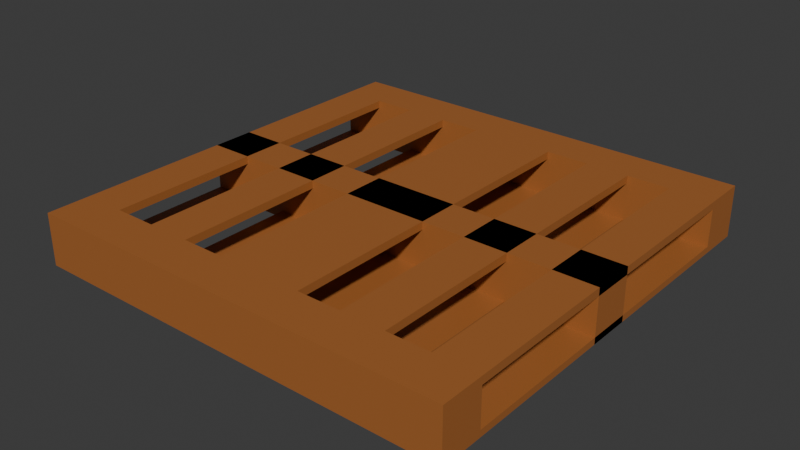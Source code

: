 # Source: wooden_floor_pallet.blend  (saved by Blender 4.4.32; exported with 4.5.12 LTS)
import bpy
from mathutils import Matrix  # noqa: F401  (used for matrix-valued properties, if any)

bpy.ops.wm.read_factory_settings(use_empty=True)
scene = bpy.context.scene
scene.name = 'Scene'

# ---- collections
col_collection = bpy.data.collections.new('Collection'); scene.collection.children.link(col_collection)

# ---- materials (node trees are filled in below, after node groups)
mat_material = bpy.data.materials.new('Material')
mat_material.alpha_threshold = 0.0
mat_material.roughness = 0.5
mat_material.line_color = (0.0, 0.0, 0.0, 1.0)

# ---- material node trees
mat_material.use_nodes = True; mat_material.node_tree.nodes.clear()
_N = mat_material.node_tree.nodes; _L = mat_material.node_tree.links
n0 = _N.new('ShaderNodeOutputMaterial'); n0.name = 'Material Output'; n0.location = (300, 300)
n1 = _N.new('ShaderNodeBsdfPrincipled'); n1.name = 'Principled BSDF'; n1.location = (10, 300)
n1.inputs[0].default_value = (0.3844, 0.1328, 0.03257, 1.0)
n1.inputs[3].default_value = 1.45
_L.new(n1.outputs[0], n0.inputs[0])
n0.is_active_output = True

# ---- world
world_world = bpy.data.worlds.new('World'); scene.world = world_world
world_world.use_nodes = True; world_world.node_tree.nodes.clear()
_N = world_world.node_tree.nodes; _L = world_world.node_tree.links
n0 = _N.new('ShaderNodeOutputWorld'); n0.name = 'World Output'; n0.location = (300, 300)
n1 = _N.new('ShaderNodeBackground'); n1.name = 'Background'; n1.location = (10, 300)
n1.inputs[0].default_value = (0.05088, 0.05088, 0.05088, 1.0)
_L.new(n1.outputs[0], n0.inputs[0])
n0.is_active_output = True
world_world.color = (0.05088, 0.05088, 0.05088)
world_world.sun_shadow_jitter_overblur = 0.0

# ---- meshes
me_cube = bpy.data.meshes.new('Cube')
me_cube.from_pydata([(5.0, -4.0, 1.2), (5.0, -4.0, 0.0), (5.0, -5.0, 1.2), (5.0, -5.0, 0.0), (-5.0, -4.0, 1.2), (-5.0, -4.0, 0.0), (-5.0, -5.0, 1.2), (-5.0, -5.0, 0.0), (5.0, 5.0, 1.2), (5.0, 5.0, 0.0), (5.0, 4.0, 1.2), (5.0, 4.0, 0.0), (-5.0, 5.0, 1.2), (-5.0, 5.0, 0.0), (-5.0, 4.0, 1.2), (-5.0, 4.0, 0.0), (4.0, -4.0, 0.0), (4.0, -5.0, 1.2), (4.0, -5.0, 0.0), (4.0, -4.0, 1.2), (5.0, -4.0, 1.02), (-5.0, -5.0, 1.02), (5.0, -5.0, 1.02), (-5.0, -4.0, 1.02), (4.0, -4.0, 1.02), (4.0, -5.0, 1.02), (5.0, -4.0, 0.153), (5.0, -5.0, 0.153), (-5.0, -4.0, 0.153), (4.0, -4.0, 0.153), (4.0, -5.0, 0.153), (-5.0, -5.0, 0.153), (3.01, -4.0, 0.0), (3.01, -5.0, 1.2), (3.01, -5.0, 0.0), (3.01, -4.0, 1.2), (3.01, -4.0, 1.02), (3.01, -5.0, 1.02), (3.01, -5.0, 0.153), (3.01, -4.0, 0.153), (2.009, -4.0, 0.0), (2.009, -5.0, 1.2), (2.009, -5.0, 1.02), (2.009, -5.0, 0.153), (2.009, -5.0, 0.0), (2.009, -4.0, 1.2), (2.009, -4.0, 1.02), (2.009, -4.0, 0.153), (0.9925, -4.0, 0.0), (0.9925, -5.0, 1.2), (0.9925, -5.0, 1.02), (0.9925, -5.0, 0.153), (0.9925, -5.0, 0.0), (0.9925, -4.0, 1.2), (0.9925, -4.0, 1.02), (0.9925, -4.0, 0.153), (0.003722, -4.0, 0.0), (0.003722, -5.0, 1.2), (0.003722, -5.0, 1.02), (0.003722, -5.0, 0.153), (0.003722, -5.0, 0.0), (0.003722, -4.0, 1.2), (0.003722, -4.0, 1.02), (0.003722, -4.0, 0.153), (-0.997, -4.0, 0.0), (-0.997, -5.0, 1.2), (-0.997, -5.0, 1.02), (-0.997, -5.0, 0.153), (-0.997, -5.0, 0.0), (-0.997, -4.0, 1.2), (-0.997, -4.0, 1.02), (-0.997, -4.0, 0.153), (-1.998, -4.0, 0.0), (-1.998, -5.0, 1.2), (-1.998, -5.0, 1.02), (-1.998, -5.0, 0.153), (-1.998, -5.0, 0.0), (-1.998, -4.0, 1.2), (-1.998, -4.0, 1.02), (-1.998, -4.0, 0.153), (-3.004, -4.0, 0.0), (-3.004, -5.0, 1.2), (-3.004, -5.0, 1.02), (-3.004, -5.0, 0.153), (-3.004, -5.0, 0.0), (-3.004, -4.0, 1.2), (-3.004, -4.0, 1.02), (-3.004, -4.0, 0.153), (-4.002, -4.0, 0.0), (-4.002, -5.0, 1.2), (-4.002, -5.0, 1.02), (-4.002, -5.0, 0.153), (-4.002, -5.0, 0.0), (-4.002, -4.0, 1.2), (-4.002, -4.0, 1.02), (-4.002, -4.0, 0.153), (-4.002, 4.0, 0.0), (-5.0, 4.0, 0.0), (5.0, 4.0, 0.153), (5.0, 4.0, 0.0), (-5.0, 4.0, 0.153), (4.0, 4.0, 1.2), (5.0, 4.0, 1.2), (4.0, 4.0, 0.0), (4.0, 4.0, 0.153), (5.0, 4.0, 1.02), (-5.0, 4.0, 1.2), (-5.0, 4.0, 1.02), (4.0, 4.0, 1.02), (2.009, 4.0, 1.2), (3.01, 4.0, 1.2), (2.009, 4.0, 1.02), (3.01, 4.0, 1.02), (2.009, 4.0, 0.153), (3.01, 4.0, 0.153), (3.01, 4.0, 0.0), (2.009, 4.0, 0.0), (0.003722, 4.0, 1.2), (0.9925, 4.0, 1.2), (0.003722, 4.0, 1.02), (0.9925, 4.0, 1.02), (0.003722, 4.0, 0.153), (0.9925, 4.0, 0.153), (0.9925, 4.0, 0.0), (0.003722, 4.0, 0.0), (-0.997, 4.0, 1.2), (-0.997, 4.0, 1.02), (-0.997, 4.0, 0.153), (-0.997, 4.0, 0.0), (-3.004, 4.0, 1.2), (-1.998, 4.0, 1.2), (-3.004, 4.0, 1.02), (-1.998, 4.0, 1.02), (-3.004, 4.0, 0.153), (-1.998, 4.0, 0.153), (-1.998, 4.0, 0.0), (-3.004, 4.0, 0.0), (-4.002, 4.0, 1.2), (-4.002, 4.0, 1.02), (-4.002, 4.0, 0.153), (5.0, 0.5, 1.2), (5.0, 0.5, 0.0), (5.0, -0.5, 1.2), (5.0, -0.5, 0.0), (-5.0, 0.5, 1.2), (-5.0, 0.5, 0.0), (-5.0, -0.5, 1.2), (-5.0, -0.5, 0.0)], [], [(93, 4, 6, 89), (90, 89, 6, 21), (21, 6, 4, 23), (16, 1, 3, 18), (20, 0, 2, 22), (78, 86, 131, 132), (8, 12, 14, 10), (11, 10, 14, 15), (9, 8, 10, 11), (13, 12, 8, 9), (36, 35, 19, 24), (32, 16, 18, 34), (22, 2, 17, 25), (0, 19, 17, 2), (27, 22, 25, 30), (39, 36, 24, 29), (29, 24, 20, 26), (26, 20, 22, 27), (31, 21, 23, 28), (91, 90, 21, 31), (92, 91, 31, 7), (7, 31, 28, 5), (1, 26, 27, 3), (64, 71, 127, 128), (32, 39, 29, 16), (3, 27, 30, 18), (85, 77, 130, 129), (18, 30, 38, 34), (30, 25, 37, 38), (47, 46, 36, 39), (40, 32, 34, 44), (36, 46, 111, 112), (25, 17, 33, 37), (19, 35, 33, 17), (54, 53, 45, 46), (48, 40, 44, 52), (55, 54, 46, 47), (48, 55, 47, 40), (34, 38, 43, 44), (38, 37, 42, 43), (37, 33, 41, 42), (35, 45, 41, 33), (5, 28, 100, 97), (63, 62, 54, 55), (56, 48, 52, 60), (45, 35, 110, 109), (44, 43, 51, 52), (43, 42, 50, 51), (42, 41, 49, 50), (45, 53, 49, 41), (0, 20, 105, 102), (64, 56, 60, 68), (71, 70, 62, 63), (53, 54, 120, 118), (52, 51, 59, 60), (51, 50, 58, 59), (50, 49, 57, 58), (53, 61, 57, 49), (72, 79, 71, 64), (79, 78, 70, 71), (72, 64, 68, 76), (78, 77, 69, 70), (60, 59, 67, 68), (59, 58, 66, 67), (58, 57, 65, 66), (61, 69, 65, 57), (32, 40, 116, 115), (80, 72, 76, 84), (87, 86, 78, 79), (95, 88, 96, 139), (68, 67, 75, 76), (67, 66, 74, 75), (66, 65, 73, 74), (69, 77, 73, 65), (88, 95, 87, 80), (95, 94, 86, 87), (88, 80, 84, 92), (94, 93, 85, 86), (76, 75, 83, 84), (75, 74, 82, 83), (74, 73, 81, 82), (77, 85, 81, 73), (72, 80, 136, 135), (5, 88, 92, 7), (28, 23, 94, 95), (71, 63, 121, 127), (84, 83, 91, 92), (83, 82, 90, 91), (82, 81, 89, 90), (85, 93, 89, 81), (108, 101, 102, 105), (103, 104, 98, 99), (116, 113, 114, 115), (111, 109, 110, 112), (124, 121, 122, 123), (119, 117, 118, 120), (126, 125, 117, 119), (128, 127, 121, 124), (131, 129, 130, 132), (136, 133, 134, 135), (107, 106, 137, 138), (97, 100, 139, 96), (23, 4, 106, 107), (87, 79, 134, 133), (24, 19, 101, 108), (47, 39, 114, 113), (77, 78, 132, 130), (48, 56, 124, 123), (70, 69, 125, 126), (39, 32, 115, 114), (1, 16, 103, 99), (19, 0, 102, 101), (4, 93, 137, 106), (80, 87, 133, 136), (61, 53, 118, 117), (56, 64, 128, 124), (29, 26, 98, 104), (79, 72, 135, 134), (46, 45, 109, 111), (94, 23, 107, 138), (20, 24, 108, 105), (54, 62, 119, 120), (28, 95, 139, 100), (63, 55, 122, 121), (16, 29, 104, 103), (93, 94, 138, 137), (69, 61, 117, 125), (35, 36, 112, 110), (88, 5, 97, 96), (86, 85, 129, 131), (55, 48, 123, 122), (40, 47, 113, 116), (62, 70, 126, 119), (26, 1, 99, 98), (12, 13, 15, 14), (11, 15, 13, 9), (140, 144, 146, 142), (143, 142, 146, 147), (141, 140, 142, 143), (145, 144, 140, 141), (144, 145, 147, 146), (143, 147, 145, 141)])
_uv = me_cube.uv_layers.new(name='UVMap')
_uv.uv.foreach_set('vector', [0.8501, 0.5, 0.875, 0.5, 0.875, 0.75, 0.8501, 0.75, 0.5875, 0.9751, 0.625, 0.9751, 0.625, 1.0, 0.5875, 1.0, 0.5875, 0.0, 0.625, 0.0, 0.625, 0.25, 0.5875, 0.25, 0.35, 0.5, 0.375, 0.5, 0.375, 0.75, 0.35, 0.75, 0.5875, 0.5, 0.625, 0.5, 0.625, 0.75, 0.5875, 0.75, 0.5875, 0.3251, 0.5875, 0.2999, 0.5875, 0.2999, 0.5875, 0.3251, 0.625, 0.5, 0.875, 0.5, 0.875, 0.75, 0.625, 0.75, 0.375, 0.75, 0.625, 0.75, 0.625, 1.0, 0.375, 1.0, 0.375, 0.5, 0.625, 0.5, 0.625, 0.75, 0.375, 0.75, 0.375, 0.25, 0.625, 0.25, 0.625, 0.5, 0.375, 0.5, 0.5875, 0.4502, 0.625, 0.4502, 0.625, 0.475, 0.5875, 0.475, 0.3253, 0.5, 0.35, 0.5, 0.35, 0.75, 0.3253, 0.75, 0.5875, 0.75, 0.625, 0.75, 0.625, 0.775, 0.5875, 0.775, 0.625, 0.5, 0.65, 0.5, 0.65, 0.75, 0.625, 0.75, 0.4069, 0.75, 0.5875, 0.75, 0.5875, 0.775, 0.4069, 0.775, 0.4069, 0.4503, 0.5875, 0.4502, 0.5875, 0.475, 0.4069, 0.475, 0.4069, 0.475, 0.5875, 0.475, 0.5875, 0.5, 0.4069, 0.5, 0.4069, 0.5, 0.5875, 0.5, 0.5875, 0.75, 0.4069, 0.75, 0.4069, 0.0, 0.5875, 0.0, 0.5875, 0.25, 0.4069, 0.25, 0.4069, 0.9751, 0.5875, 0.9751, 0.5875, 1.0, 0.4069, 1.0, 0.375, 0.9751, 0.4069, 0.9751, 0.4069, 1.0, 0.375, 1.0, 0.375, 0.0, 0.4069, 0.0, 0.4069, 0.25, 0.375, 0.25, 0.375, 0.5, 0.4069, 0.5, 0.4069, 0.75, 0.375, 0.75, 0.375, 0.3501, 0.4069, 0.3501, 0.4069, 0.3501, 0.375, 0.3501, 0.375, 0.4502, 0.4069, 0.4503, 0.4069, 0.475, 0.375, 0.475, 0.375, 0.75, 0.4069, 0.75, 0.4069, 0.775, 0.375, 0.775, 0.8251, 0.5, 0.7999, 0.5, 0.7999, 0.5, 0.8251, 0.5, 0.375, 0.775, 0.4069, 0.775, 0.4069, 0.7997, 0.375, 0.7997, 0.4069, 0.775, 0.5875, 0.775, 0.5875, 0.7997, 0.4069, 0.7997, 0.4069, 0.4252, 0.5875, 0.4252, 0.5875, 0.4502, 0.4069, 0.4503, 0.3002, 0.5, 0.3253, 0.5, 0.3253, 0.75, 0.3002, 0.75, 0.5875, 0.4502, 0.5875, 0.4252, 0.5875, 0.4252, 0.5875, 0.4502, 0.5875, 0.775, 0.625, 0.775, 0.625, 0.7997, 0.5875, 0.7997, 0.65, 0.5, 0.6747, 0.5, 0.6747, 0.75, 0.65, 0.75, 0.5875, 0.3998, 0.625, 0.3998, 0.625, 0.4252, 0.5875, 0.4252, 0.2748, 0.5, 0.3002, 0.5, 0.3002, 0.75, 0.2748, 0.75, 0.4069, 0.3998, 0.5875, 0.3998, 0.5875, 0.4252, 0.4069, 0.4252, 0.375, 0.3998, 0.4069, 0.3998, 0.4069, 0.4252, 0.375, 0.4252, 0.375, 0.7997, 0.4069, 0.7997, 0.4069, 0.8248, 0.375, 0.8248, 0.4069, 0.7997, 0.5875, 0.7997, 0.5875, 0.8248, 0.4069, 0.8248, 0.5875, 0.7997, 0.625, 0.7997, 0.625, 0.8248, 0.5875, 0.8248, 0.6747, 0.5, 0.6998, 0.5, 0.6998, 0.75, 0.6747, 0.75, 0.375, 0.25, 0.4069, 0.25, 0.4069, 0.25, 0.375, 0.25, 0.4069, 0.3751, 0.5875, 0.3751, 0.5875, 0.3998, 0.4069, 0.3998, 0.2501, 0.5, 0.2748, 0.5, 0.2748, 0.75, 0.2501, 0.75, 0.6998, 0.5, 0.6747, 0.5, 0.6747, 0.5, 0.6998, 0.5, 0.375, 0.8248, 0.4069, 0.8248, 0.4069, 0.8502, 0.375, 0.8502, 0.4069, 0.8248, 0.5875, 0.8248, 0.5875, 0.8502, 0.4069, 0.8502, 0.5875, 0.8248, 0.625, 0.8248, 0.625, 0.8502, 0.5875, 0.8502, 0.6998, 0.5, 0.7252, 0.5, 0.7252, 0.75, 0.6998, 0.75, 0.625, 0.5, 0.5875, 0.5, 0.5875, 0.5, 0.625, 0.5, 0.2251, 0.5, 0.2501, 0.5, 0.2501, 0.75, 0.2251, 0.75, 0.4069, 0.3501, 0.5875, 0.3501, 0.5875, 0.3751, 0.4069, 0.3751, 0.625, 0.3998, 0.5875, 0.3998, 0.5875, 0.3998, 0.625, 0.3998, 0.375, 0.8502, 0.4069, 0.8502, 0.4069, 0.8749, 0.375, 0.8749, 0.4069, 0.8502, 0.5875, 0.8502, 0.5875, 0.8749, 0.4069, 0.8749, 0.5875, 0.8502, 0.625, 0.8502, 0.625, 0.8749, 0.5875, 0.8749, 0.7252, 0.5, 0.7499, 0.5, 0.7499, 0.75, 0.7252, 0.75, 0.375, 0.3251, 0.4069, 0.3251, 0.4069, 0.3501, 0.375, 0.3501, 0.4069, 0.3251, 0.5875, 0.3251, 0.5875, 0.3501, 0.4069, 0.3501, 0.2001, 0.5, 0.2251, 0.5, 0.2251, 0.75, 0.2001, 0.75, 0.5875, 0.3251, 0.625, 0.3251, 0.625, 0.3501, 0.5875, 0.3501, 0.375, 0.8749, 0.4069, 0.8749, 0.4069, 0.8999, 0.375, 0.8999, 0.4069, 0.8749, 0.5875, 0.8749, 0.5875, 0.8999, 0.4069, 0.8999, 0.5875, 0.8749, 0.625, 0.8749, 0.625, 0.8999, 0.5875, 0.8999, 0.7499, 0.5, 0.7749, 0.5, 0.7749, 0.75, 0.7499, 0.75, 0.3253, 0.5, 0.3002, 0.5, 0.3002, 0.5, 0.3253, 0.5, 0.1749, 0.5, 0.2001, 0.5, 0.2001, 0.75, 0.1749, 0.75, 0.4069, 0.2999, 0.5875, 0.2999, 0.5875, 0.3251, 0.4069, 0.3251, 0.4069, 0.2749, 0.375, 0.2749, 0.375, 0.2749, 0.4069, 0.2749, 0.375, 0.8999, 0.4069, 0.8999, 0.4069, 0.9249, 0.375, 0.9249, 0.4069, 0.8999, 0.5875, 0.8999, 0.5875, 0.9249, 0.4069, 0.9249, 0.5875, 0.8999, 0.625, 0.8999, 0.625, 0.9249, 0.5875, 0.9249, 0.7749, 0.5, 0.7999, 0.5, 0.7999, 0.75, 0.7749, 0.75, 0.375, 0.2749, 0.4069, 0.2749, 0.4069, 0.2999, 0.375, 0.2999, 0.4069, 0.2749, 0.5875, 0.2749, 0.5875, 0.2999, 0.4069, 0.2999, 0.1499, 0.5, 0.1749, 0.5, 0.1749, 0.75, 0.1499, 0.75, 0.5875, 0.2749, 0.625, 0.2749, 0.625, 0.2999, 0.5875, 0.2999, 0.375, 0.9249, 0.4069, 0.9249, 0.4069, 0.9501, 0.375, 0.9501, 0.4069, 0.9249, 0.5875, 0.9249, 0.5875, 0.9501, 0.4069, 0.9501, 0.5875, 0.9249, 0.625, 0.9249, 0.625, 0.9501, 0.5875, 0.9501, 0.7999, 0.5, 0.8251, 0.5, 0.8251, 0.75, 0.7999, 0.75, 0.2001, 0.5, 0.1749, 0.5, 0.1749, 0.5, 0.2001, 0.5, 0.125, 0.5, 0.1499, 0.5, 0.1499, 0.75, 0.125, 0.75, 0.4069, 0.25, 0.5875, 0.25, 0.5875, 0.2749, 0.4069, 0.2749, 0.4069, 0.3501, 0.4069, 0.3751, 0.4069, 0.3751, 0.4069, 0.3501, 0.375, 0.9501, 0.4069, 0.9501, 0.4069, 0.9751, 0.375, 0.9751, 0.4069, 0.9501, 0.5875, 0.9501, 0.5875, 0.9751, 0.4069, 0.9751, 0.5875, 0.9501, 0.625, 0.9501, 0.625, 0.9751, 0.5875, 0.9751, 0.8251, 0.5, 0.8501, 0.5, 0.8501, 0.75, 0.8251, 0.75, 0.5875, 0.475, 0.625, 0.475, 0.625, 0.5, 0.5875, 0.5, 0.375, 0.475, 0.4069, 0.475, 0.4069, 0.5, 0.375, 0.5, 0.375, 0.4252, 0.4069, 0.4252, 0.4069, 0.4503, 0.375, 0.4502, 0.5875, 0.4252, 0.625, 0.4252, 0.625, 0.4502, 0.5875, 0.4502, 0.375, 0.3751, 0.4069, 0.3751, 0.4069, 0.3998, 0.375, 0.3998, 0.5875, 0.3751, 0.625, 0.3751, 0.625, 0.3998, 0.5875, 0.3998, 0.5875, 0.3501, 0.625, 0.3501, 0.625, 0.3751, 0.5875, 0.3751, 0.375, 0.3501, 0.4069, 0.3501, 0.4069, 0.3751, 0.375, 0.3751, 0.5875, 0.2999, 0.625, 0.2999, 0.625, 0.3251, 0.5875, 0.3251, 0.375, 0.2999, 0.4069, 0.2999, 0.4069, 0.3251, 0.375, 0.3251, 0.5875, 0.25, 0.625, 0.25, 0.625, 0.2749, 0.5875, 0.2749, 0.375, 0.25, 0.4069, 0.25, 0.4069, 0.2749, 0.375, 0.2749, 0.5875, 0.25, 0.625, 0.25, 0.625, 0.25, 0.5875, 0.25, 0.4069, 0.2999, 0.4069, 0.3251, 0.4069, 0.3251, 0.4069, 0.2999, 0.5875, 0.475, 0.625, 0.475, 0.625, 0.475, 0.5875, 0.475, 0.4069, 0.4252, 0.4069, 0.4503, 0.4069, 0.4503, 0.4069, 0.4252, 0.625, 0.3251, 0.5875, 0.3251, 0.5875, 0.3251, 0.625, 0.3251, 0.2748, 0.5, 0.2501, 0.5, 0.2501, 0.5, 0.2748, 0.5, 0.5875, 0.3501, 0.625, 0.3501, 0.625, 0.3501, 0.5875, 0.3501, 0.4069, 0.4503, 0.375, 0.4502, 0.375, 0.4502, 0.4069, 0.4503, 0.375, 0.5, 0.35, 0.5, 0.35, 0.5, 0.375, 0.5, 0.65, 0.5, 0.625, 0.5, 0.625, 0.5, 0.65, 0.5, 0.875, 0.5, 0.8501, 0.5, 0.8501, 0.5, 0.875, 0.5, 0.375, 0.2999, 0.4069, 0.2999, 0.4069, 0.2999, 0.375, 0.2999, 0.7499, 0.5, 0.7252, 0.5, 0.7252, 0.5, 0.7499, 0.5, 0.2501, 0.5, 0.2251, 0.5, 0.2251, 0.5, 0.2501, 0.5, 0.4069, 0.475, 0.4069, 0.5, 0.4069, 0.5, 0.4069, 0.475, 0.4069, 0.3251, 0.375, 0.3251, 0.375, 0.3251, 0.4069, 0.3251, 0.5875, 0.4252, 0.625, 0.4252, 0.625, 0.4252, 0.5875, 0.4252, 0.5875, 0.2749, 0.5875, 0.25, 0.5875, 0.25, 0.5875, 0.2749, 0.5875, 0.5, 0.5875, 0.475, 0.5875, 0.475, 0.5875, 0.5, 0.5875, 0.3998, 0.5875, 0.3751, 0.5875, 0.3751, 0.5875, 0.3998, 0.4069, 0.25, 0.4069, 0.2749, 0.4069, 0.2749, 0.4069, 0.25, 0.4069, 0.3751, 0.4069, 0.3998, 0.4069, 0.3998, 0.4069, 0.3751, 0.375, 0.475, 0.4069, 0.475, 0.4069, 0.475, 0.375, 0.475, 0.625, 0.2749, 0.5875, 0.2749, 0.5875, 0.2749, 0.625, 0.2749, 0.7749, 0.5, 0.7499, 0.5, 0.7499, 0.5, 0.7749, 0.5, 0.625, 0.4502, 0.5875, 0.4502, 0.5875, 0.4502, 0.625, 0.4502, 0.1499, 0.5, 0.125, 0.5, 0.125, 0.5, 0.1499, 0.5, 0.5875, 0.2999, 0.625, 0.2999, 0.625, 0.2999, 0.5875, 0.2999, 0.4069, 0.3998, 0.375, 0.3998, 0.375, 0.3998, 0.4069, 0.3998, 0.375, 0.4252, 0.4069, 0.4252, 0.4069, 0.4252, 0.375, 0.4252, 0.5875, 0.3751, 0.5875, 0.3501, 0.5875, 0.3501, 0.5875, 0.3751, 0.4069, 0.5, 0.375, 0.5, 0.375, 0.5, 0.4069, 0.5, 0.625, 0.25, 0.375, 0.25, 0.375, 1.0, 0.625, 1.0, 0.375, 0.75, 0.375, 1.0, 0.375, 0.25, 0.375, 0.5, 0.625, 0.5, 0.875, 0.5, 0.875, 0.75, 0.625, 0.75, 0.375, 0.75, 0.625, 0.75, 0.625, 1.0, 0.375, 1.0, 0.375, 0.5, 0.625, 0.5, 0.625, 0.75, 0.375, 0.75, 0.375, 0.25, 0.625, 0.25, 0.625, 0.5, 0.375, 0.5, 0.625, 0.25, 0.375, 0.25, 0.375, 1.0, 0.625, 1.0, 0.375, 0.75, 0.375, 1.0, 0.375, 0.25, 0.375, 0.5])
me_cube.materials.append(mat_material)
me_cube.use_mirror_vertex_groups = False
me_cube.update()

# ---- objects
ob_cube = bpy.data.objects.new('Cube', me_cube)

# ---- transforms, parenting, visibility, modifiers, constraints
ob_cube.location = (0.0, 0.0, 0.0)
ob_cube.lock_rotations_4d = False
ob_cube.empty_display_type = 'ARROWS'
ob_cube.lineart.crease_threshold = 0.0

# ---- collection membership
col_collection.objects.link(ob_cube)

# ---- scene / render settings (as saved in the file)
scene.frame_start = 1; scene.frame_end = 250; scene.frame_set(1)
scene.render.engine = 'BLENDER_EEVEE_NEXT'
bpy.context.view_layer.update()

# ---- added for rendering (the .blend has no active camera and no usable light): camera, sun
cam_auto = bpy.data.cameras.new('AutoCamera')
cam_auto.lens = 50.0
cam_auto.sensor_width = 36.0
cam_auto.clip_end = 1000.0
ob_auto_camera = bpy.data.objects.new('AutoCamera', cam_auto)
scene.collection.objects.link(ob_auto_camera)
ob_auto_camera.location = (13.1317, -15.758, 11.1053)
ob_auto_camera.rotation_euler = (1.09748, -7.21219e-08, 0.694738)
scene.camera = ob_auto_camera
light_auto_sun = bpy.data.lights.new('AutoSun', 'SUN')
light_auto_sun.energy = 3.0
light_auto_sun.angle = 0.0523599
ob_auto_sun = bpy.data.objects.new('AutoSun', light_auto_sun)
scene.collection.objects.link(ob_auto_sun)
ob_auto_sun.rotation_euler = (0.872665, 0.174533, 0.523599)
bpy.context.view_layer.update()

